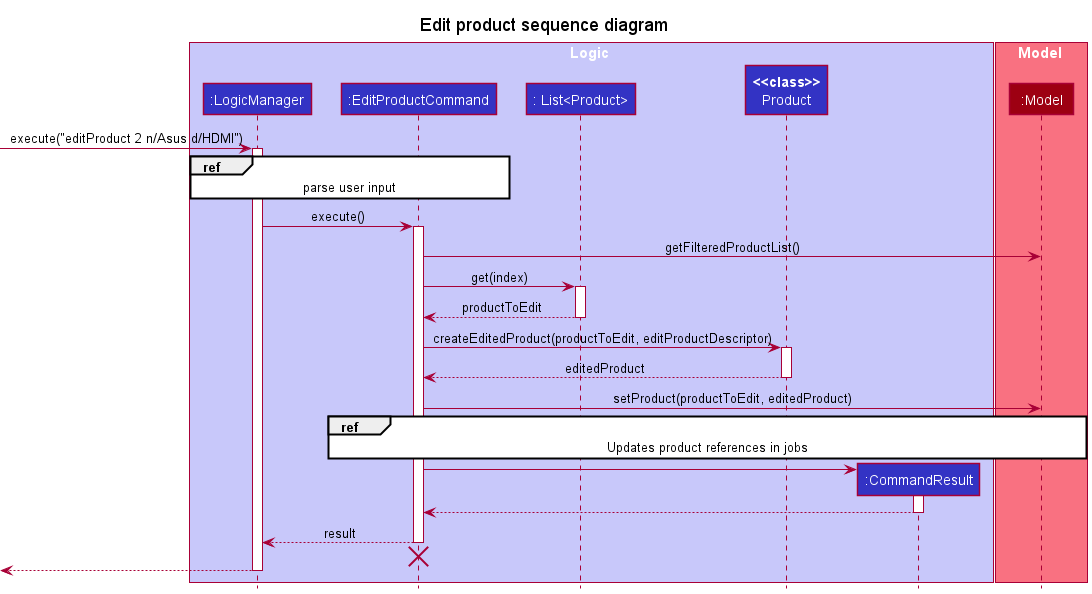

The diagram above was rendered by PlantUML. Its source (embedded in the PNG):
@startuml
!include ../style.puml
title Edit product sequence diagram

box Logic LOGIC_COLOR_T1
participant ":LogicManager" as LogicManager LOGIC_COLOR
participant ":EditProductCommand" as EditProductCommand LOGIC_COLOR
participant ": List<Product>" as ListProduct LOGIC_COLOR
participant "**<<class>>**\nProduct" as Product LOGIC_COLOR
participant ":CommandResult" as CommandResult LOGIC_COLOR
end box

box Model MODEL_COLOR_T1
participant ":Model" as Model MODEL_COLOR
end box

[-> LogicManager : execute("editProduct 2 n/Asus d/HDMI")
activate LogicManager

ref over LogicManager, EditProductCommand : parse user input

LogicManager -> EditProductCommand : execute()

activate EditProductCommand

EditProductCommand -> Model : getFilteredProductList()

EditProductCommand -> ListProduct : get(index)
activate ListProduct
ListProduct --> EditProductCommand : productToEdit
deactivate ListProduct

EditProductCommand -> Product : createEditedProduct(productToEdit, editProductDescriptor)
activate Product
Product --> EditProductCommand : editedProduct
deactivate Product

EditProductCommand -> Model : setProduct(productToEdit, editedProduct)

ref over EditProductCommand, Model : Updates product references in jobs

create CommandResult
EditProductCommand -> CommandResult
activate CommandResult

CommandResult --> EditProductCommand
deactivate CommandResult

EditProductCommand --> LogicManager : result
deactivate EditProductCommand

EditProductCommand -[hidden]-> LogicManager
destroy EditProductCommand

[<--LogicManager
deactivate LogicManager
@enduml